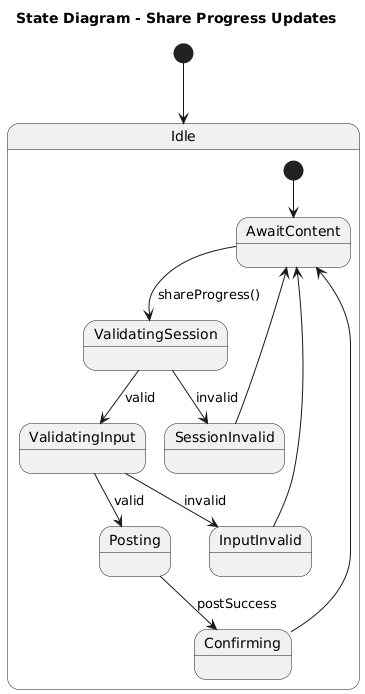

The diagram above was rendered by PlantUML. Its source (embedded in the PNG):
@startuml
title State Diagram - Share Progress Updates
[*] --> Idle
state Idle {
  [*] --> AwaitContent
  AwaitContent --> ValidatingSession : shareProgress()
  ValidatingSession --> SessionInvalid : invalid
  SessionInvalid --> AwaitContent
  ValidatingSession --> ValidatingInput : valid
  ValidatingInput --> InputInvalid : invalid
  InputInvalid --> AwaitContent
  ValidatingInput --> Posting : valid
  Posting --> Confirming : postSuccess
  Confirming --> AwaitContent
}
@enduml